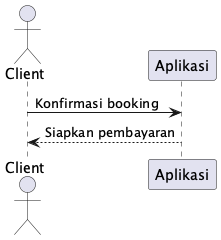

The diagram above was rendered by PlantUML. Its source (embedded in the PNG):
@startuml
actor Client
participant Aplikasi

Client -> Aplikasi: Konfirmasi booking
Aplikasi --> Client: Siapkan pembayaran
@enduml